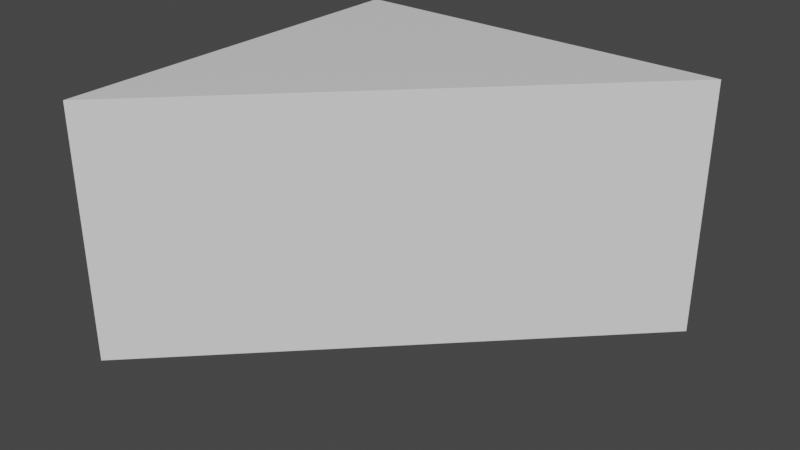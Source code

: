 # Source: Corner_01.blend  (saved by Blender 3.2.14; exported with 4.5.12 LTS)
import bpy
from mathutils import Matrix  # noqa: F401  (used for matrix-valued properties, if any)

bpy.ops.wm.read_factory_settings(use_empty=True)
scene = bpy.context.scene
scene.name = 'Scene'

# ---- collections
col_collection = bpy.data.collections.new('Collection'); scene.collection.children.link(col_collection)

# ---- materials (node trees are filled in below, after node groups)
mat_material = bpy.data.materials.new('Material')
mat_material.alpha_threshold = 0.0
mat_material.use_transparent_shadow = False
mat_material.line_color = (0.0, 0.0, 0.0, 1.0)

# ---- material node trees
mat_material.use_nodes = True; mat_material.node_tree.nodes.clear()
_N = mat_material.node_tree.nodes; _L = mat_material.node_tree.links
n0 = _N.new('ShaderNodeOutputMaterial'); n0.name = 'Material Output'; n0.location = (300, 300)
n1 = _N.new('ShaderNodeBsdfPrincipled'); n1.name = 'Principled BSDF'; n1.location = (10, 300)
n1.distribution = 'GGX'
n1.subsurface_method = 'RANDOM_WALK_SKIN'
n1.inputs[2].default_value = 0.4
n1.inputs[3].default_value = 1.45
n1.inputs[27].default_value = (0.0, 0.0, 0.0, 1.0)
n1.inputs[28].default_value = 1.0
_L.new(n1.outputs[0], n0.inputs[0])
n0.is_active_output = True

# ---- world
world_world = bpy.data.worlds.new('World'); scene.world = world_world
world_world.use_nodes = True; world_world.node_tree.nodes.clear()
_N = world_world.node_tree.nodes; _L = world_world.node_tree.links
n0 = _N.new('ShaderNodeOutputWorld'); n0.name = 'World Output'; n0.location = (300, 300)
n1 = _N.new('ShaderNodeBackground'); n1.name = 'Background'; n1.location = (10, 300)
n1.inputs[0].default_value = (0.05088, 0.05088, 0.05088, 1.0)
_L.new(n1.outputs[0], n0.inputs[0])
n0.is_active_output = True
world_world.color = (0.05088, 0.05088, 0.05088)
world_world.use_sun_shadow = False
world_world.sun_shadow_jitter_overblur = 0.0

# ---- meshes
me_cube = bpy.data.meshes.new('Cube')
me_cube.from_pydata([(1.0, 1.0, 0.3038), (1.0, 1.0, -1.0), (-1.0, 1.0, 0.3038), (-1.0, 1.0, -1.0), (-1.0, -1.0, 0.3038), (-1.0, -1.0, -1.0)], [], [(0, 4, 5, 1), (3, 1, 5), (5, 4, 2, 3), (2, 4, 0), (3, 2, 0, 1)])
_uv = me_cube.uv_layers.new(name='UVMap')
_uv.uv.foreach_set('vector', [0.625, 0.5, 0.625, 0.0, 0.375, 0.0, 0.375, 0.5, 0.375, 0.25, 0.375, 0.5, 0.375, 0.0, 0.375, 0.0, 0.625, 0.0, 0.625, 0.25, 0.375, 0.25, 0.625, 0.25, 0.625, 0.0, 0.625, 0.5, 0.375, 0.25, 0.625, 0.25, 0.625, 0.5, 0.375, 0.5])
me_cube.materials.append(mat_material)
me_cube.use_mirror_vertex_groups = False
me_cube.update()

# ---- objects
ob_corner_01 = bpy.data.objects.new('Corner_01', me_cube)

# ---- transforms, parenting, visibility, modifiers, constraints
ob_corner_01.location = (0.4531, -0.6715, 1.59)
ob_corner_01.scale = (1.608, 1.608, 1.608)
ob_corner_01.lock_rotations_4d = False
ob_corner_01.empty_display_type = 'ARROWS'
ob_corner_01.lineart.crease_threshold = 0.0

# ---- collection membership
col_collection.objects.link(ob_corner_01)

# ---- scene / render settings (as saved in the file)
scene.frame_start = 1; scene.frame_end = 250; scene.frame_set(0)
scene.render.engine = 'BLENDER_EEVEE_NEXT'
scene.cycles.sampling_pattern = 'TABULATED_SOBOL'
scene.cycles.use_light_tree = False
scene.view_settings.view_transform = 'Filmic'
bpy.context.view_layer.update()

# ---- added for rendering (the .blend has no active camera and no usable light): camera, sun
cam_auto = bpy.data.cameras.new('AutoCamera')
cam_auto.lens = 50.0
cam_auto.sensor_width = 36.0
cam_auto.clip_end = 1000.0
ob_auto_camera = bpy.data.objects.new('AutoCamera', cam_auto)
scene.collection.objects.link(ob_auto_camera)
ob_auto_camera.location = (5.08595, -6.23091, 4.73678)
ob_auto_camera.rotation_euler = (1.09748, -7.21219e-08, 0.694738)
scene.camera = ob_auto_camera
light_auto_sun = bpy.data.lights.new('AutoSun', 'SUN')
light_auto_sun.energy = 3.0
light_auto_sun.angle = 0.0523599
ob_auto_sun = bpy.data.objects.new('AutoSun', light_auto_sun)
scene.collection.objects.link(ob_auto_sun)
ob_auto_sun.rotation_euler = (0.872665, 0.174533, 0.523599)
bpy.context.view_layer.update()
